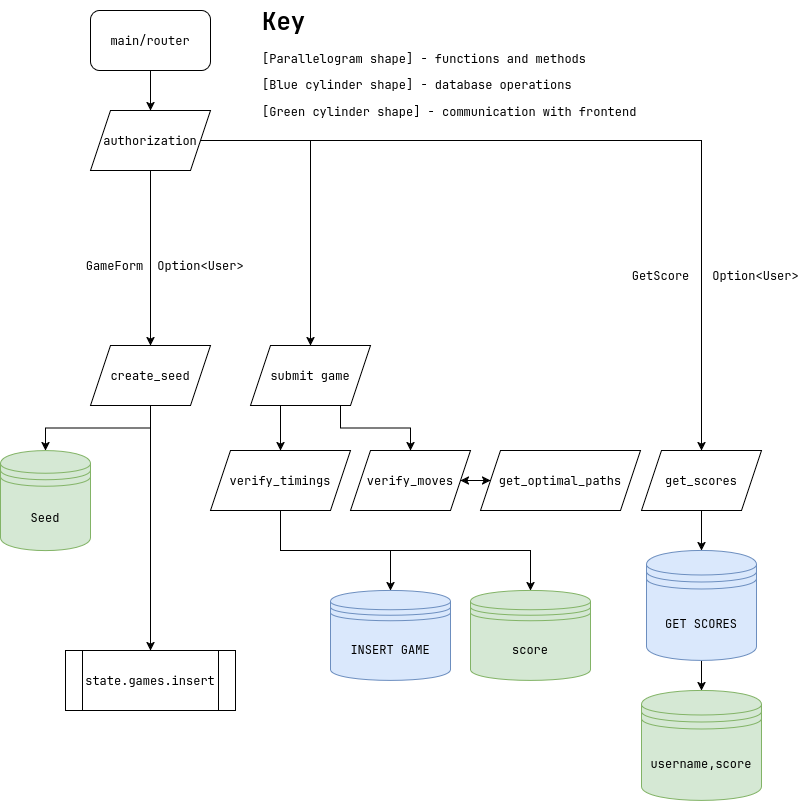

The diagram above was exported from draw.io. Its source (the exported page's mxGraphModel, read from the mxfile embedded in the PNG):
<mxGraphModel dx="1522" dy="932" grid="1" gridSize="10" guides="1" tooltips="1" connect="1" arrows="1" fold="1" page="1" pageScale="1" pageWidth="10200" pageHeight="16001" math="0" shadow="0">
  <root>
    <mxCell id="0" />
    <mxCell id="1" parent="0" />
    <mxCell id="qXK8niAG28UqPHFadWnd-9" style="edgeStyle=orthogonalEdgeStyle;rounded=0;orthogonalLoop=1;jettySize=auto;html=1;" parent="1" source="qXK8niAG28UqPHFadWnd-1" target="qXK8niAG28UqPHFadWnd-8" edge="1">
      <mxGeometry relative="1" as="geometry" />
    </mxCell>
    <mxCell id="qXK8niAG28UqPHFadWnd-1" value="main/router" style="rounded=1;whiteSpace=wrap;html=1;" parent="1" vertex="1">
      <mxGeometry x="100" y="40" width="120" height="60" as="geometry" />
    </mxCell>
    <mxCell id="MpSmnA1kKhIvmDk5Vblb-2" style="edgeStyle=orthogonalEdgeStyle;rounded=0;orthogonalLoop=1;jettySize=auto;html=1;entryX=0.5;entryY=0;entryDx=0;entryDy=0;" parent="1" source="qXK8niAG28UqPHFadWnd-2" target="MpSmnA1kKhIvmDk5Vblb-1" edge="1">
      <mxGeometry relative="1" as="geometry" />
    </mxCell>
    <mxCell id="D7k_7q1Msd8CNNiIjUGo-2" style="edgeStyle=orthogonalEdgeStyle;rounded=0;orthogonalLoop=1;jettySize=auto;html=1;exitX=0.5;exitY=1;exitDx=0;exitDy=0;" parent="1" source="qXK8niAG28UqPHFadWnd-2" target="D7k_7q1Msd8CNNiIjUGo-1" edge="1">
      <mxGeometry relative="1" as="geometry" />
    </mxCell>
    <mxCell id="qXK8niAG28UqPHFadWnd-2" value="create_seed" style="shape=parallelogram;perimeter=parallelogramPerimeter;whiteSpace=wrap;html=1;fixedSize=1;" parent="1" vertex="1">
      <mxGeometry x="100" y="375" width="120" height="60" as="geometry" />
    </mxCell>
    <mxCell id="tHZyrzhyfwEcTmlWKxf9-4" style="edgeStyle=orthogonalEdgeStyle;rounded=0;orthogonalLoop=1;jettySize=auto;html=1;exitX=0.25;exitY=1;exitDx=0;exitDy=0;" parent="1" source="qXK8niAG28UqPHFadWnd-3" target="tHZyrzhyfwEcTmlWKxf9-2" edge="1">
      <mxGeometry relative="1" as="geometry" />
    </mxCell>
    <mxCell id="tHZyrzhyfwEcTmlWKxf9-5" style="edgeStyle=orthogonalEdgeStyle;rounded=0;orthogonalLoop=1;jettySize=auto;html=1;exitX=0.75;exitY=1;exitDx=0;exitDy=0;entryX=0.5;entryY=0;entryDx=0;entryDy=0;" parent="1" source="qXK8niAG28UqPHFadWnd-3" target="tHZyrzhyfwEcTmlWKxf9-3" edge="1">
      <mxGeometry relative="1" as="geometry" />
    </mxCell>
    <mxCell id="qXK8niAG28UqPHFadWnd-3" value="submit game" style="shape=parallelogram;perimeter=parallelogramPerimeter;whiteSpace=wrap;html=1;fixedSize=1;" parent="1" vertex="1">
      <mxGeometry x="260" y="375" width="120" height="60" as="geometry" />
    </mxCell>
    <mxCell id="tHZyrzhyfwEcTmlWKxf9-19" style="edgeStyle=orthogonalEdgeStyle;rounded=0;orthogonalLoop=1;jettySize=auto;html=1;exitX=0.5;exitY=1;exitDx=0;exitDy=0;" parent="1" source="qXK8niAG28UqPHFadWnd-5" target="tHZyrzhyfwEcTmlWKxf9-18" edge="1">
      <mxGeometry relative="1" as="geometry" />
    </mxCell>
    <mxCell id="qXK8niAG28UqPHFadWnd-5" value="get_scores" style="shape=parallelogram;perimeter=parallelogramPerimeter;whiteSpace=wrap;html=1;fixedSize=1;" parent="1" vertex="1">
      <mxGeometry x="651" y="480" width="120" height="60" as="geometry" />
    </mxCell>
    <mxCell id="yzoOq_bURfsMG0Zwbvxi-1" style="edgeStyle=orthogonalEdgeStyle;rounded=0;orthogonalLoop=1;jettySize=auto;html=1;" parent="1" source="qXK8niAG28UqPHFadWnd-8" target="qXK8niAG28UqPHFadWnd-2" edge="1">
      <mxGeometry relative="1" as="geometry" />
    </mxCell>
    <mxCell id="tHZyrzhyfwEcTmlWKxf9-1" style="edgeStyle=orthogonalEdgeStyle;rounded=0;orthogonalLoop=1;jettySize=auto;html=1;entryX=0.5;entryY=0;entryDx=0;entryDy=0;" parent="1" source="qXK8niAG28UqPHFadWnd-8" target="qXK8niAG28UqPHFadWnd-3" edge="1">
      <mxGeometry relative="1" as="geometry" />
    </mxCell>
    <mxCell id="tHZyrzhyfwEcTmlWKxf9-15" style="edgeStyle=orthogonalEdgeStyle;rounded=0;orthogonalLoop=1;jettySize=auto;html=1;entryX=0.5;entryY=0;entryDx=0;entryDy=0;" parent="1" source="qXK8niAG28UqPHFadWnd-8" target="qXK8niAG28UqPHFadWnd-5" edge="1">
      <mxGeometry relative="1" as="geometry" />
    </mxCell>
    <mxCell id="qXK8niAG28UqPHFadWnd-8" value="authorization" style="shape=parallelogram;perimeter=parallelogramPerimeter;whiteSpace=wrap;html=1;fixedSize=1;" parent="1" vertex="1">
      <mxGeometry x="100" y="140" width="120" height="60" as="geometry" />
    </mxCell>
    <mxCell id="yzoOq_bURfsMG0Zwbvxi-2" value="Option&amp;lt;User&amp;gt;" style="text;html=1;align=center;verticalAlign=middle;resizable=0;points=[];autosize=1;strokeColor=none;fillColor=none;" parent="1" vertex="1">
      <mxGeometry x="155" y="280" width="110" height="30" as="geometry" />
    </mxCell>
    <mxCell id="yzoOq_bURfsMG0Zwbvxi-4" value="GameForm" style="text;html=1;align=center;verticalAlign=middle;resizable=0;points=[];autosize=1;strokeColor=none;fillColor=none;" parent="1" vertex="1">
      <mxGeometry x="84" y="280" width="80" height="30" as="geometry" />
    </mxCell>
    <mxCell id="MpSmnA1kKhIvmDk5Vblb-1" value="Seed" style="shape=datastore;whiteSpace=wrap;html=1;fillColor=#d5e8d4;strokeColor=#82b366;" parent="1" vertex="1">
      <mxGeometry x="10" y="480" width="90" height="100" as="geometry" />
    </mxCell>
    <mxCell id="D7k_7q1Msd8CNNiIjUGo-1" value="state.games.insert" style="shape=process;whiteSpace=wrap;html=1;backgroundOutline=1;" parent="1" vertex="1">
      <mxGeometry x="75" y="680" width="170" height="60" as="geometry" />
    </mxCell>
    <mxCell id="tHZyrzhyfwEcTmlWKxf9-11" style="edgeStyle=orthogonalEdgeStyle;rounded=0;orthogonalLoop=1;jettySize=auto;html=1;exitX=0.5;exitY=1;exitDx=0;exitDy=0;" parent="1" source="tHZyrzhyfwEcTmlWKxf9-2" target="tHZyrzhyfwEcTmlWKxf9-6" edge="1">
      <mxGeometry relative="1" as="geometry" />
    </mxCell>
    <mxCell id="tHZyrzhyfwEcTmlWKxf9-13" style="edgeStyle=orthogonalEdgeStyle;rounded=0;orthogonalLoop=1;jettySize=auto;html=1;" parent="1" source="tHZyrzhyfwEcTmlWKxf9-2" target="tHZyrzhyfwEcTmlWKxf9-7" edge="1">
      <mxGeometry relative="1" as="geometry">
        <Array as="points">
          <mxPoint x="290" y="580" />
          <mxPoint x="540" y="580" />
        </Array>
      </mxGeometry>
    </mxCell>
    <mxCell id="tHZyrzhyfwEcTmlWKxf9-2" value="verify_timings" style="shape=parallelogram;perimeter=parallelogramPerimeter;whiteSpace=wrap;html=1;fixedSize=1;" parent="1" vertex="1">
      <mxGeometry x="220" y="480" width="140" height="60" as="geometry" />
    </mxCell>
    <mxCell id="tHZyrzhyfwEcTmlWKxf9-14" style="edgeStyle=orthogonalEdgeStyle;rounded=0;orthogonalLoop=1;jettySize=auto;html=1;exitX=1;exitY=0.5;exitDx=0;exitDy=0;entryX=0;entryY=0.5;entryDx=0;entryDy=0;startArrow=classic;startFill=1;" parent="1" source="tHZyrzhyfwEcTmlWKxf9-3" target="tHZyrzhyfwEcTmlWKxf9-12" edge="1">
      <mxGeometry relative="1" as="geometry" />
    </mxCell>
    <mxCell id="tHZyrzhyfwEcTmlWKxf9-3" value="verify_moves" style="shape=parallelogram;perimeter=parallelogramPerimeter;whiteSpace=wrap;html=1;fixedSize=1;" parent="1" vertex="1">
      <mxGeometry x="360" y="480" width="120" height="60" as="geometry" />
    </mxCell>
    <mxCell id="tHZyrzhyfwEcTmlWKxf9-6" value="INSERT GAME" style="shape=datastore;whiteSpace=wrap;html=1;fillColor=#dae8fc;strokeColor=#6c8ebf;" parent="1" vertex="1">
      <mxGeometry x="340" y="620" width="120" height="90" as="geometry" />
    </mxCell>
    <mxCell id="tHZyrzhyfwEcTmlWKxf9-7" value="score" style="shape=datastore;whiteSpace=wrap;html=1;fillColor=#d5e8d4;strokeColor=#82b366;" parent="1" vertex="1">
      <mxGeometry x="480" y="620" width="120" height="90" as="geometry" />
    </mxCell>
    <mxCell id="tHZyrzhyfwEcTmlWKxf9-12" value="get_optimal_paths" style="shape=parallelogram;perimeter=parallelogramPerimeter;whiteSpace=wrap;html=1;fixedSize=1;" parent="1" vertex="1">
      <mxGeometry x="490" y="480" width="160" height="60" as="geometry" />
    </mxCell>
    <mxCell id="tHZyrzhyfwEcTmlWKxf9-16" value="Option&amp;lt;User&amp;gt;" style="text;html=1;align=center;verticalAlign=middle;resizable=0;points=[];autosize=1;strokeColor=none;fillColor=none;" parent="1" vertex="1">
      <mxGeometry x="710" y="290" width="110" height="30" as="geometry" />
    </mxCell>
    <mxCell id="tHZyrzhyfwEcTmlWKxf9-17" value="&lt;div&gt;GetScore&lt;/div&gt;" style="text;html=1;align=center;verticalAlign=middle;resizable=0;points=[];autosize=1;strokeColor=none;fillColor=none;" parent="1" vertex="1">
      <mxGeometry x="630" y="290" width="80" height="30" as="geometry" />
    </mxCell>
    <mxCell id="tHZyrzhyfwEcTmlWKxf9-21" style="edgeStyle=orthogonalEdgeStyle;rounded=0;orthogonalLoop=1;jettySize=auto;html=1;exitX=0.5;exitY=1;exitDx=0;exitDy=0;entryX=0.5;entryY=0;entryDx=0;entryDy=0;" parent="1" source="tHZyrzhyfwEcTmlWKxf9-18" target="tHZyrzhyfwEcTmlWKxf9-20" edge="1">
      <mxGeometry relative="1" as="geometry" />
    </mxCell>
    <mxCell id="tHZyrzhyfwEcTmlWKxf9-18" value="GET SCORES" style="shape=datastore;whiteSpace=wrap;html=1;fillColor=#dae8fc;strokeColor=#6c8ebf;" parent="1" vertex="1">
      <mxGeometry x="656" y="580" width="110" height="110" as="geometry" />
    </mxCell>
    <mxCell id="tHZyrzhyfwEcTmlWKxf9-20" value="username,score" style="shape=datastore;whiteSpace=wrap;html=1;fillColor=#d5e8d4;strokeColor=#82b366;" parent="1" vertex="1">
      <mxGeometry x="651" y="720" width="120" height="110" as="geometry" />
    </mxCell>
    <mxCell id="zwCjShKkMnh3SnSiNRdi-1" value="&lt;h1 style=&quot;margin-top: 0px;&quot;&gt;Key&lt;/h1&gt;&lt;p&gt;[Parallelogram shape] - functions and methods&lt;/p&gt;&lt;p&gt;[Blue cylinder shape] - database operations&lt;/p&gt;&lt;p&gt;[Green cylinder shape] - communication with frontend&lt;/p&gt;&lt;p&gt;&lt;br&gt;&lt;/p&gt;&lt;p&gt;incididunt ut labore et dolore magna aliqua.&lt;/p&gt;" style="text;html=1;whiteSpace=wrap;overflow=hidden;rounded=0;" parent="1" vertex="1">
      <mxGeometry x="270" y="30" width="400" height="120" as="geometry" />
    </mxCell>
  </root>
</mxGraphModel>